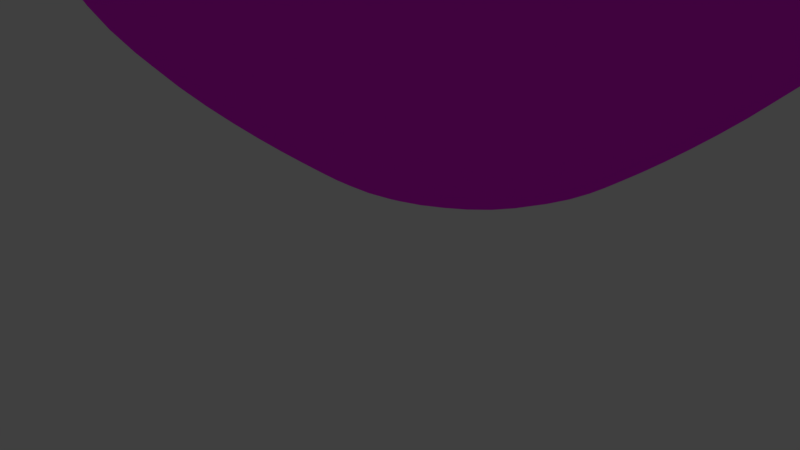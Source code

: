 # Source: T_woodenbowl_lowpoly.blend  (saved by Blender 2.77.0; exported with 4.5.12 LTS)
import bpy
from mathutils import Matrix  # noqa: F401  (used for matrix-valued properties, if any)

bpy.ops.wm.read_factory_settings(use_empty=True)
scene = bpy.context.scene
scene.name = 'Scene'

# ---- collections
col_collection_1 = bpy.data.collections.new('Collection 1'); scene.collection.children.link(col_collection_1)
col_collection_1.hide_render = True
col_collection_1.hide_viewport = True
col_collection_2 = bpy.data.collections.new('Collection 2'); scene.collection.children.link(col_collection_2)

# ---- images (referenced by path relative to the original .blend; pixels are not part of the script)
import os
ASSET_DIR = os.environ.get("B2B_ASSET_DIR", "")  # directory of the original .blend (textures are referenced by path, not embedded)
HERE = os.path.dirname(os.path.abspath(__file__))  # packed textures are extracted next to this script under _unpacked/

def load_image(name, relpath, width, height, colorspace="sRGB"):
    """Load a texture the original file referenced (path relative to the .blend, or extracted next to this script)."""
    p = next((c for c in (os.path.join(HERE, relpath), os.path.join(ASSET_DIR, relpath)) if relpath and os.path.exists(c)), "")
    if p:
        img = bpy.data.images.load(p, check_existing=True)
        img.name = name
    else:  # same state as the original file: an image datablock whose file is absent (Cycles renders it pink)
        img = bpy.data.images.new(name, width, height)
        img.source = "FILE"
        img.filepath = "//" + (relpath or name)
    img.colorspace_settings.name = colorspace
    return img
img_woodflooring042_col_3k_jpg = load_image('WoodFlooring042_COL_3K.jpg', 'WoodFlooring042_COL_3K.jpg', 1024, 1024, 'sRGB')

# ---- materials (node trees are filled in below, after node groups)
mat_material_001 = bpy.data.materials.new('Material.001')
mat_material_001.alpha_threshold = 0.0
mat_material_001.roughness = 0.5

# ---- material node trees
mat_material_001.use_nodes = True; mat_material_001.node_tree.nodes.clear()
_N = mat_material_001.node_tree.nodes; _L = mat_material_001.node_tree.links
n0 = _N.new('ShaderNodeTexImage'); n0.name = 'Image Texture'; n0.location = (-160, 531)
n0.width = 140
n0.image = img_woodflooring042_col_3k_jpg
n1 = _N.new('ShaderNodeBsdfDiffuse'); n1.name = 'Diffuse BSDF'; n1.location = (1, 541)
n2 = _N.new('ShaderNodeMixShader'); n2.name = 'Mix Shader'; n2.location = (164, 536)
n2.inputs[0].default_value = 0.05
n3 = _N.new('ShaderNodeMixShader'); n3.name = 'Mix Shader.001'; n3.location = (318, 433)
n3.inputs[0].default_value = 0.01
n4 = _N.new('ShaderNodeBsdfAnisotropic'); n4.name = 'Glossy BSDF'; n4.location = (161, 296)
n4.distribution = 'GGX'
n4.inputs[0].default_value = (1.0, 1.0, 1.0, 1.0)
n4.inputs[1].default_value = 0.4472
n5 = _N.new('ShaderNodeOutputMaterial'); n5.name = 'Material Output'; n5.location = (492, 430)
n6 = _N.new('ShaderNodeBsdfDiffuse'); n6.name = 'Diffuse BSDF.001'; n6.location = (1, 410)
n6.inputs[0].default_value = (1.0, 0.1645, 0.1551, 1.0)
_L.new(n0.outputs[0], n1.inputs[0])
_L.new(n1.outputs[0], n2.inputs[1])
_L.new(n6.outputs[0], n2.inputs[2])
_L.new(n2.outputs[0], n3.inputs[1])
_L.new(n4.outputs[0], n3.inputs[2])
_L.new(n3.outputs[0], n5.inputs[0])
n5.is_active_output = True

# ---- world
world_world = bpy.data.worlds.new('World'); scene.world = world_world
world_world.color = (0.05088, 0.05088, 0.05088)
world_world.use_sun_shadow = False
world_world.sun_shadow_jitter_overblur = 0.0
world_world.cycles.sampling_method = 'MANUAL'

# ---- cameras
cam_camera = bpy.data.cameras.new('Camera')
cam_camera.clip_end = 100.0
cam_camera.lens = 35.0
cam_camera.sensor_width = 32.0
cam_camera.sensor_height = 18.0
cam_camera.ortho_scale = 7.314
cam_camera.dof.focus_distance = 0.0

# ---- lights
light_lamp = bpy.data.lights.new('Lamp', 'POINT')
light_lamp.transmission_factor = 0.0
light_lamp.cutoff_distance = 30.0
light_lamp.energy = 100.0
light_lamp.shadow_buffer_clip_start = 1.001
light_lamp.shadow_soft_size = 0.1
light_lamp.shadow_maximum_resolution = 0.006
light_lamp.use_absolute_resolution = True
light_sun = bpy.data.lights.new('Sun', 'SUN')
light_sun.transmission_factor = 0.0
light_sun.angle = 0.1993
light_sun.energy = 1.0
light_sun.shadow_buffer_clip_start = 0.5
light_sun.shadow_soft_size = 0.1
light_sun.shadow_cascade_max_distance = 1000.0

# ---- meshes
me_circle_002 = bpy.data.meshes.new('Circle.002')
me_circle_002.from_pydata([(0.0, 1.0, 0.0), (-0.5406, 0.8413, 0.0), (-0.9096, 0.4154, 0.0), (-0.9898, -0.1423, 0.0), (-0.7557, -0.6549, 0.0), (-0.2817, -0.9595, 0.0), (0.2817, -0.9595, 0.0), (0.7557, -0.6549, 0.0), (0.9898, -0.1423, 0.0), (0.9096, 0.4154, 0.0), (0.5406, 0.8413, 0.0), (-2.579e-08, 1.366, 0.2117), (-0.7386, 1.149, 0.2117), (-1.243, 0.5675, 0.2117), (-1.352, -0.1944, 0.2117), (-1.032, -0.8946, 0.2117), (-0.3849, -1.311, 0.2117), (0.3849, -1.311, 0.2117), (1.032, -0.8946, 0.2117), (1.352, -0.1944, 0.2117), (1.243, 0.5675, 0.2117), (0.7386, 1.149, 0.2117), (-8.804e-08, 2.056, 0.7233), (-1.111, 1.729, 0.7233), (-1.87, 0.854, 0.7233), (-2.035, -0.2926, 0.7233), (-1.554, -1.346, 0.7233), (-0.5792, -1.972, 0.7233), (0.5792, -1.972, 0.7233), (1.554, -1.346, 0.7233), (2.035, -0.2926, 0.7233), (1.87, 0.854, 0.7233), (1.111, 1.729, 0.7233), (-1.57e-07, 2.739, 1.341), (-1.481, 2.305, 1.341), (-2.492, 1.138, 1.341), (-2.712, -0.3899, 1.341), (-2.07, -1.794, 1.341), (-0.7718, -2.628, 1.341), (0.7718, -2.628, 1.341), (2.07, -1.794, 1.341), (2.712, -0.3899, 1.341), (2.492, 1.138, 1.341), (1.481, 2.305, 1.341), (-1.784e-07, 3.033, 1.959), (-1.64, 2.552, 1.959), (-2.759, 1.26, 1.959), (-3.002, -0.4316, 1.959), (-2.292, -1.986, 1.959), (-0.8545, -2.91, 1.959), (0.8545, -2.91, 1.959), (2.292, -1.986, 1.959), (3.002, -0.4316, 1.959), (2.759, 1.26, 1.959), (1.64, 2.552, 1.959), (-1.924e-07, 3.207, 2.623), (-1.734, 2.698, 2.623), (-2.918, 1.332, 2.623), (-3.175, -0.4565, 2.623), (-2.424, -2.1, 2.623), (-0.9036, -3.077, 2.623), (0.9036, -3.077, 2.623), (2.424, -2.1, 2.623), (3.175, -0.4565, 2.623), (2.918, 1.332, 2.623), (1.734, 2.698, 2.623)], [], [(5, 16, 15, 4), (2, 13, 12, 1), (9, 20, 19, 8), (6, 17, 16, 5), (3, 14, 13, 2), (10, 21, 20, 9), (7, 18, 17, 6), (4, 15, 14, 3), (0, 11, 21, 10), (1, 12, 11, 0), (8, 19, 18, 7), (15, 26, 25, 14), (11, 22, 32, 21), (12, 23, 22, 11), (19, 30, 29, 18), (16, 27, 26, 15), (13, 24, 23, 12), (20, 31, 30, 19), (17, 28, 27, 16), (14, 25, 24, 13), (21, 32, 31, 20), (18, 29, 28, 17), (28, 39, 38, 27), (25, 36, 35, 24), (32, 43, 42, 31), (29, 40, 39, 28), (26, 37, 36, 25), (22, 33, 43, 32), (23, 34, 33, 22), (30, 41, 40, 29), (27, 38, 37, 26), (24, 35, 34, 23), (31, 42, 41, 30), (33, 44, 54, 43), (34, 45, 44, 33), (41, 52, 51, 40), (38, 49, 48, 37), (35, 46, 45, 34), (42, 53, 52, 41), (39, 50, 49, 38), (36, 47, 46, 35), (43, 54, 53, 42), (40, 51, 50, 39), (37, 48, 47, 36), (50, 61, 60, 49), (47, 58, 57, 46), (54, 65, 64, 53), (51, 62, 61, 50), (48, 59, 58, 47), (44, 55, 65, 54), (45, 56, 55, 44), (52, 63, 62, 51), (49, 60, 59, 48), (46, 57, 56, 45), (53, 64, 63, 52), (1, 0, 10, 9, 8, 7, 6, 5, 4, 3, 2)])
me_circle_002.polygons.foreach_set('use_smooth', [True] * 56)
_uv = me_circle_002.uv_layers.new(name='UVMap')
_uv.uv.foreach_set('vector', [0.6601, 0.4831, 0.7036, 0.4795, 0.695, 0.5569, 0.6526, 0.5431, 0.3447, 0.4779, 0.3023, 0.4771, 0.3203, 0.4041, 0.3586, 0.4217, 0.5014, 0.3342, 0.5012, 0.2917, 0.5745, 0.3058, 0.5593, 0.3457, 0.6447, 0.4253, 0.6833, 0.406, 0.7036, 0.4795, 0.6601, 0.4831, 0.3559, 0.5346, 0.3168, 0.5531, 0.3023, 0.4771, 0.3447, 0.4779, 0.4435, 0.3445, 0.4279, 0.305, 0.5012, 0.2917, 0.5014, 0.3342, 0.6094, 0.3774, 0.6381, 0.3455, 0.6833, 0.406, 0.6447, 0.4253, 0.6526, 0.5431, 0.695, 0.5569, 0.6546, 0.6281, 0.6214, 0.5958, 0.3935, 0.375, 0.3646, 0.3442, 0.4279, 0.305, 0.4435, 0.3445, 0.3586, 0.4217, 0.3203, 0.4041, 0.3646, 0.3442, 0.3935, 0.375, 0.5593, 0.3457, 0.5745, 0.3058, 0.6381, 0.3455, 0.6094, 0.3774, 0.695, 0.5569, 0.7778, 0.5811, 0.7263, 0.6883, 0.6546, 0.6281, 0.3646, 0.3442, 0.3097, 0.2854, 0.3982, 0.2304, 0.4279, 0.305, 0.3203, 0.4041, 0.247, 0.3697, 0.3097, 0.2854, 0.3646, 0.3442, 0.5745, 0.3058, 0.603, 0.2302, 0.6922, 0.2851, 0.6381, 0.3455, 0.7036, 0.4795, 0.7863, 0.4713, 0.7778, 0.5811, 0.695, 0.5569, 0.3023, 0.4771, 0.2193, 0.4738, 0.247, 0.3697, 0.3203, 0.4041, 0.5012, 0.2917, 0.5005, 0.2112, 0.603, 0.2302, 0.5745, 0.3058, 0.6833, 0.406, 0.7561, 0.3688, 0.7863, 0.4713, 0.7036, 0.4795, 0.3168, 0.5531, 0.2349, 0.5876, 0.2193, 0.4738, 0.3023, 0.4771, 0.4279, 0.305, 0.3982, 0.2304, 0.5005, 0.2112, 0.5012, 0.2917, 0.6381, 0.3455, 0.6922, 0.2851, 0.7561, 0.3688, 0.6833, 0.406, 0.7561, 0.3688, 0.8298, 0.3312, 0.8698, 0.4618, 0.7863, 0.4713, 0.2349, 0.5876, 0.1438, 0.6178, 0.1339, 0.4661, 0.2193, 0.4738, 0.3982, 0.2304, 0.3689, 0.1542, 0.5006, 0.1295, 0.5005, 0.2112, 0.6922, 0.2851, 0.7472, 0.2241, 0.8298, 0.3312, 0.7561, 0.3688, 0.7778, 0.5811, 0.8631, 0.6019, 0.8081, 0.7439, 0.7263, 0.6883, 0.3097, 0.2854, 0.2546, 0.2247, 0.3689, 0.1542, 0.3982, 0.2304, 0.247, 0.3697, 0.1727, 0.3326, 0.2546, 0.2247, 0.3097, 0.2854, 0.603, 0.2302, 0.6325, 0.1539, 0.7472, 0.2241, 0.6922, 0.2851, 0.7863, 0.4713, 0.8698, 0.4618, 0.8631, 0.6019, 0.7778, 0.5811, 0.2193, 0.4738, 0.1339, 0.4661, 0.1727, 0.3326, 0.247, 0.3697, 0.5005, 0.2112, 0.5006, 0.1295, 0.6325, 0.1539, 0.603, 0.2302, 0.2546, 0.2247, 0.2133, 0.1776, 0.3473, 0.09563, 0.3689, 0.1542, 0.1727, 0.3326, 0.1167, 0.3028, 0.2133, 0.1776, 0.2546, 0.2247, 0.6325, 0.1539, 0.6557, 0.09595, 0.7897, 0.1782, 0.7472, 0.2241, 0.8698, 0.4618, 0.9329, 0.4547, 0.9265, 0.6153, 0.8631, 0.6019, 0.1339, 0.4661, 0.06892, 0.4571, 0.1167, 0.3028, 0.1727, 0.3326, 0.5006, 0.1295, 0.5015, 0.06718, 0.6557, 0.09595, 0.6325, 0.1539, 0.8298, 0.3312, 0.886, 0.3031, 0.9329, 0.4547, 0.8698, 0.4618, 0.1438, 0.6178, 0.07243, 0.6299, 0.06892, 0.4571, 0.1339, 0.4661, 0.3689, 0.1542, 0.3473, 0.09563, 0.5015, 0.06718, 0.5006, 0.1295, 0.7472, 0.2241, 0.7897, 0.1782, 0.886, 0.3031, 0.8298, 0.3312, 0.8631, 0.6019, 0.9265, 0.6153, 0.8714, 0.775, 0.8081, 0.7439, 0.886, 0.3031, 0.9461, 0.2726, 0.9999, 0.4464, 0.9329, 0.4547, 0.07243, 0.6299, 0.0001084, 0.6358, 0.0001082, 0.4463, 0.06892, 0.4571, 0.3473, 0.09563, 0.3239, 0.03273, 0.5022, 0.0001082, 0.5015, 0.06718, 0.7897, 0.1782, 0.8351, 0.1286, 0.9461, 0.2726, 0.886, 0.3031, 0.9265, 0.6153, 0.993, 0.628, 0.9356, 0.8015, 0.8714, 0.775, 0.2133, 0.1776, 0.1689, 0.127, 0.3239, 0.03273, 0.3473, 0.09563, 0.1167, 0.3028, 0.05676, 0.2707, 0.1689, 0.127, 0.2133, 0.1776, 0.6557, 0.09595, 0.6804, 0.03351, 0.8351, 0.1286, 0.7897, 0.1782, 0.9329, 0.4547, 0.9999, 0.4464, 0.993, 0.628, 0.9265, 0.6153, 0.06892, 0.4571, 0.0001082, 0.4463, 0.05676, 0.2707, 0.1167, 0.3028, 0.5015, 0.06718, 0.5022, 0.0001082, 0.6804, 0.03351, 0.6557, 0.09595, 0.01519, 0.8444, 0.05564, 0.8093, 0.1086, 0.8017, 0.1573, 0.8239, 0.1862, 0.869, 0.1862, 0.9225, 0.1573, 0.9675, 0.1086, 0.9897, 0.05564, 0.9821, 0.01519, 0.9471, 0.0001082, 0.8957])
_uv.active_render = True
_uv = me_circle_002.uv_layers.new(name='UVMap.001')
_uv.uv.foreach_set('vector', [0.499, 0.901, 0.401, 0.901, 0.401, 0.999, 0.499, 0.999, 0.299, 0.801, 0.201, 0.801, 0.201, 0.899, 0.299, 0.899, 0.999, 0.501, 0.901, 0.501, 0.901, 0.599, 0.999, 0.599, 0.399, 0.801, 0.301, 0.801, 0.301, 0.899, 0.399, 0.899, 0.499, 0.801, 0.401, 0.801, 0.401, 0.899, 0.499, 0.899, 0.899, 0.401, 0.801, 0.401, 0.801, 0.499, 0.899, 0.499, 0.599, 0.801, 0.501, 0.801, 0.501, 0.899, 0.599, 0.899, 0.899, 0.501, 0.801, 0.501, 0.801, 0.599, 0.899, 0.599, 0.899, 0.601, 0.801, 0.601, 0.801, 0.699, 0.899, 0.699, 0.699, 0.801, 0.601, 0.801, 0.601, 0.899, 0.699, 0.899, 0.799, 0.801, 0.701, 0.801, 0.701, 0.899, 0.799, 0.899, 0.899, 0.701, 0.801, 0.701, 0.801, 0.799, 0.899, 0.799, 0.899, 0.801, 0.801, 0.801, 0.801, 0.899, 0.899, 0.899, 0.099, 0.901, 0.001001, 0.901, 0.001001, 0.999, 0.099, 0.999, 0.999, 0.001001, 0.901, 0.001001, 0.901, 0.099, 0.999, 0.099, 0.999, 0.101, 0.901, 0.101, 0.901, 0.199, 0.999, 0.199, 0.199, 0.901, 0.101, 0.901, 0.101, 0.999, 0.199, 0.999, 0.999, 0.201, 0.901, 0.201, 0.901, 0.299, 0.999, 0.299, 0.299, 0.901, 0.201, 0.901, 0.201, 0.999, 0.299, 0.999, 0.399, 0.901, 0.301, 0.901, 0.301, 0.999, 0.399, 0.999, 0.999, 0.301, 0.901, 0.301, 0.901, 0.399, 0.999, 0.399, 0.999, 0.401, 0.901, 0.401, 0.901, 0.499, 0.999, 0.499, 0.399, 0.799, 0.399, 0.701, 0.201, 0.701, 0.201, 0.799, 0.799, 0.001001, 0.701, 0.001001, 0.701, 0.199, 0.799, 0.199, 0.599, 0.799, 0.599, 0.701, 0.401, 0.701, 0.401, 0.799, 0.799, 0.201, 0.701, 0.201, 0.701, 0.399, 0.799, 0.399, 0.799, 0.699, 0.799, 0.601, 0.601, 0.601, 0.601, 0.699, 0.799, 0.401, 0.701, 0.401, 0.701, 0.599, 0.799, 0.599, 0.799, 0.799, 0.799, 0.701, 0.601, 0.701, 0.601, 0.799, 0.899, 0.001001, 0.801, 0.001001, 0.801, 0.199, 0.899, 0.199, 0.199, 0.899, 0.199, 0.801, 0.001001, 0.801, 0.001001, 0.899, 0.899, 0.201, 0.801, 0.201, 0.801, 0.399, 0.899, 0.399, 0.399, 0.099, 0.399, 0.001001, 0.201, 0.001001, 0.201, 0.099, 0.299, 0.101, 0.201, 0.101, 0.201, 0.299, 0.299, 0.299, 0.199, 0.399, 0.199, 0.301, 0.001001, 0.301, 0.001001, 0.399, 0.399, 0.101, 0.301, 0.101, 0.301, 0.299, 0.399, 0.299, 0.399, 0.399, 0.399, 0.301, 0.201, 0.301, 0.201, 0.399, 0.499, 0.001001, 0.401, 0.001001, 0.401, 0.199, 0.499, 0.199, 0.199, 0.499, 0.199, 0.401, 0.001001, 0.401, 0.001001, 0.499, 0.499, 0.201, 0.401, 0.201, 0.401, 0.399, 0.499, 0.399, 0.399, 0.499, 0.399, 0.401, 0.201, 0.401, 0.201, 0.499, 0.599, 0.001001, 0.501, 0.001001, 0.501, 0.199, 0.599, 0.199, 0.199, 0.599, 0.199, 0.501, 0.001001, 0.501, 0.001001, 0.599, 0.599, 0.201, 0.501, 0.201, 0.501, 0.399, 0.599, 0.399, 0.399, 0.599, 0.399, 0.501, 0.201, 0.501, 0.201, 0.599, 0.499, 0.401, 0.401, 0.401, 0.401, 0.599, 0.499, 0.599, 0.199, 0.699, 0.199, 0.601, 0.001001, 0.601, 0.001001, 0.699, 0.599, 0.401, 0.501, 0.401, 0.501, 0.599, 0.599, 0.599, 0.199, 0.299, 0.199, 0.201, 0.001001, 0.201, 0.001001, 0.299, 0.699, 0.001001, 0.601, 0.001001, 0.601, 0.199, 0.699, 0.199, 0.399, 0.699, 0.399, 0.601, 0.201, 0.601, 0.201, 0.699, 0.699, 0.201, 0.601, 0.201, 0.601, 0.399, 0.699, 0.399, 0.599, 0.699, 0.599, 0.601, 0.401, 0.601, 0.401, 0.699, 0.699, 0.401, 0.601, 0.401, 0.601, 0.599, 0.699, 0.599, 0.199, 0.799, 0.199, 0.701, 0.001001, 0.701, 0.001001, 0.799, 0.06007, 0.191, 0.01704, 0.1541, 0.001001, 0.1, 0.01704, 0.04593, 0.06007, 0.009021, 0.1164, 0.001001, 0.1682, 0.02441, 0.199, 0.07182, 0.199, 0.1282, 0.1682, 0.1756, 0.1164, 0.199])
me_circle_002.materials.append(mat_material_001)
me_circle_002.use_remesh_preserve_volume = False
me_circle_002.use_remesh_preserve_attributes = False
me_circle_002.use_mirror_vertex_groups = False
me_circle_002.update()

# ---- objects
ob_lamp = bpy.data.objects.new('Lamp', light_lamp)
ob_camera = bpy.data.objects.new('Camera', cam_camera)
ob_sun = bpy.data.objects.new('Sun', light_sun)
ob_circle_001 = bpy.data.objects.new('Circle.001', me_circle_002)

# ---- transforms, parenting, visibility, modifiers, constraints
ob_lamp.location = (4.076, 1.005, 5.904)
ob_lamp.rotation_euler = (0.6503, 0.05522, 1.866)
ob_lamp.lock_rotations_4d = False
ob_lamp.empty_display_type = 'ARROWS'
ob_lamp.color = (0.0, 0.0, 0.0, 0.0)
ob_lamp.lineart.crease_threshold = 0.0
ob_camera.location = (7.481, -6.508, 5.344)
ob_camera.rotation_euler = (1.109, 0.01082, 0.8149)
ob_camera.lock_rotations_4d = False
ob_camera.empty_display_type = 'ARROWS'
ob_camera.color = (0.0, 0.0, 0.0, 0.0)
ob_camera.display_type = 'WIRE'
ob_camera.lineart.crease_threshold = 0.0
ob_sun.location = (-2.814, -2.776, 10.22)
ob_sun.lineart.crease_threshold = 0.0
ob_circle_001.location = (3.264, -1.808, 2.75)
ob_circle_001.lineart.crease_threshold = 0.0
_m = ob_circle_001.modifiers.new('Solidify', 'SOLIDIFY')
_m.thickness = 0.1
_m.nonmanifold_thickness_mode = 'FIXED'
_m.nonmanifold_merge_threshold = 0.0003
_m = ob_circle_001.modifiers.new('Subsurf', 'SUBSURF')
_m.uv_smooth = 'PRESERVE_CORNERS'
_m.quality = 2
_m.show_only_control_edges = False

# ---- collection membership
col_collection_1.objects.link(ob_lamp)
col_collection_1.objects.link(ob_camera)
col_collection_2.objects.link(ob_sun)
col_collection_2.objects.link(ob_circle_001)

# ---- scene / render settings (as saved in the file)
scene.camera = ob_camera
scene.frame_start = 1; scene.frame_end = 250; scene.frame_set(1)
scene.render.engine = 'CYCLES'
scene.render.resolution_percentage = 50
scene.render.dither_intensity = 0.0
scene.cycles.use_denoising = False
scene.cycles.samples = 128
scene.cycles.sampling_pattern = 'TABULATED_SOBOL'
scene.cycles.light_sampling_threshold = 0.0
scene.cycles.use_adaptive_sampling = False
scene.cycles.use_light_tree = False
scene.cycles.blur_glossy = 0.0
scene.cycles.sample_clamp_indirect = 0.0
scene.view_settings.view_transform = 'Standard'
bpy.context.view_layer.update()
